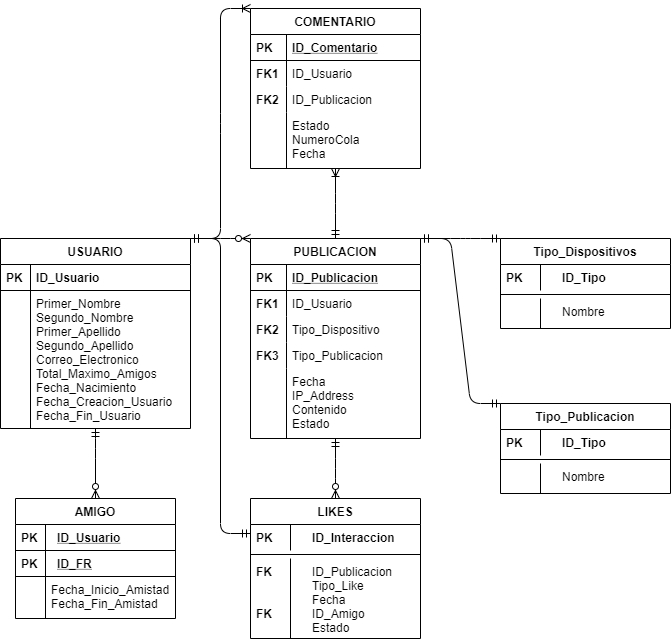

The diagram above was exported from draw.io. Its source (the exported page's mxGraphModel, read from the mxfile embedded in the PNG):
<mxGraphModel dx="1264" dy="1761" grid="1" gridSize="10" guides="1" tooltips="1" connect="1" arrows="1" fold="1" page="1" pageScale="1" pageWidth="827" pageHeight="1169" math="0" shadow="0">
  <root>
    <mxCell id="WIyWlLk6GJQsqaUBKTNV-0" />
    <mxCell id="WIyWlLk6GJQsqaUBKTNV-1" parent="WIyWlLk6GJQsqaUBKTNV-0" />
    <mxCell id="zkfFHV4jXpPFQw0GAbJ--51" value="USUARIO" style="swimlane;fontStyle=1;childLayout=stackLayout;horizontal=1;startSize=26;horizontalStack=0;resizeParent=1;resizeLast=0;collapsible=1;marginBottom=0;rounded=0;shadow=0;strokeWidth=1;" parent="WIyWlLk6GJQsqaUBKTNV-1" vertex="1">
      <mxGeometry x="70" y="100" width="190" height="190" as="geometry">
        <mxRectangle x="20" y="80" width="160" height="26" as="alternateBounds" />
      </mxGeometry>
    </mxCell>
    <mxCell id="Q8vYK99Gj0L9APUSYE5T-2" value="ID_Usuario" style="shape=partialRectangle;top=0;left=0;right=0;bottom=1;align=left;verticalAlign=top;fillColor=none;spacingLeft=34;spacingRight=4;overflow=hidden;rotatable=0;points=[[0,0.5],[1,0.5]];portConstraint=eastwest;dropTarget=0;fontSize=12;fontStyle=1" parent="zkfFHV4jXpPFQw0GAbJ--51" vertex="1">
      <mxGeometry y="26" width="190" height="26" as="geometry" />
    </mxCell>
    <mxCell id="Q8vYK99Gj0L9APUSYE5T-3" value="PK" style="shape=partialRectangle;top=0;left=0;bottom=0;fillColor=none;align=left;verticalAlign=top;spacingLeft=4;spacingRight=4;overflow=hidden;rotatable=0;points=[];portConstraint=eastwest;part=1;fontSize=12;fontStyle=1" parent="Q8vYK99Gj0L9APUSYE5T-2" vertex="1" connectable="0">
      <mxGeometry width="30" height="26" as="geometry" />
    </mxCell>
    <mxCell id="Q8vYK99Gj0L9APUSYE5T-4" value="Primer_Nombre&#10;Segundo_Nombre&#10;Primer_Apellido&#10;Segundo_Apellido&#10;Correo_Electronico&#10;Total_Maximo_Amigos&#10;Fecha_Nacimiento&#10;Fecha_Creacion_Usuario&#10;Fecha_Fin_Usuario" style="shape=partialRectangle;top=0;left=0;right=0;bottom=0;align=left;verticalAlign=top;fillColor=none;spacingLeft=34;spacingRight=4;overflow=hidden;rotatable=0;points=[[0,0.5],[1,0.5]];portConstraint=eastwest;dropTarget=0;fontSize=12;" parent="zkfFHV4jXpPFQw0GAbJ--51" vertex="1">
      <mxGeometry y="52" width="190" height="138" as="geometry" />
    </mxCell>
    <mxCell id="Q8vYK99Gj0L9APUSYE5T-5" value="" style="shape=partialRectangle;top=0;left=0;bottom=0;fillColor=none;align=left;verticalAlign=top;spacingLeft=4;spacingRight=4;overflow=hidden;rotatable=0;points=[];portConstraint=eastwest;part=1;fontSize=12;" parent="Q8vYK99Gj0L9APUSYE5T-4" vertex="1" connectable="0">
      <mxGeometry width="30" height="138" as="geometry" />
    </mxCell>
    <mxCell id="zkfFHV4jXpPFQw0GAbJ--56" value="AMIGO" style="swimlane;fontStyle=1;childLayout=stackLayout;horizontal=1;startSize=26;horizontalStack=0;resizeParent=1;resizeLast=0;collapsible=1;marginBottom=0;rounded=0;shadow=0;strokeWidth=1;" parent="WIyWlLk6GJQsqaUBKTNV-1" vertex="1">
      <mxGeometry x="85" y="360" width="160" height="120" as="geometry">
        <mxRectangle x="260" y="80" width="160" height="26" as="alternateBounds" />
      </mxGeometry>
    </mxCell>
    <mxCell id="zkfFHV4jXpPFQw0GAbJ--57" value="ID_Usuario" style="shape=partialRectangle;top=0;left=0;right=0;bottom=1;align=left;verticalAlign=top;fillColor=none;spacingLeft=40;spacingRight=4;overflow=hidden;rotatable=0;points=[[0,0.5],[1,0.5]];portConstraint=eastwest;dropTarget=0;rounded=0;shadow=0;strokeWidth=1;fontStyle=5" parent="zkfFHV4jXpPFQw0GAbJ--56" vertex="1">
      <mxGeometry y="26" width="160" height="26" as="geometry" />
    </mxCell>
    <mxCell id="zkfFHV4jXpPFQw0GAbJ--58" value="PK" style="shape=partialRectangle;top=0;left=0;bottom=0;fillColor=none;align=left;verticalAlign=top;spacingLeft=4;spacingRight=4;overflow=hidden;rotatable=0;points=[];portConstraint=eastwest;part=1;fontStyle=1" parent="zkfFHV4jXpPFQw0GAbJ--57" vertex="1" connectable="0">
      <mxGeometry width="30" height="26" as="geometry" />
    </mxCell>
    <mxCell id="Q8vYK99Gj0L9APUSYE5T-12" value="ID_FR" style="shape=partialRectangle;top=0;left=0;right=0;bottom=1;align=left;verticalAlign=top;fillColor=none;spacingLeft=40;spacingRight=4;overflow=hidden;rotatable=0;points=[[0,0.5],[1,0.5]];portConstraint=eastwest;dropTarget=0;rounded=0;shadow=0;strokeWidth=1;fontStyle=5" parent="zkfFHV4jXpPFQw0GAbJ--56" vertex="1">
      <mxGeometry y="52" width="160" height="26" as="geometry" />
    </mxCell>
    <mxCell id="Q8vYK99Gj0L9APUSYE5T-13" value="PK" style="shape=partialRectangle;top=0;left=0;bottom=0;fillColor=none;align=left;verticalAlign=top;spacingLeft=4;spacingRight=4;overflow=hidden;rotatable=0;points=[];portConstraint=eastwest;part=1;fontStyle=1" parent="Q8vYK99Gj0L9APUSYE5T-12" vertex="1" connectable="0">
      <mxGeometry width="30" height="26" as="geometry" />
    </mxCell>
    <mxCell id="Q8vYK99Gj0L9APUSYE5T-14" value="Fecha_Inicio_Amistad&#10;Fecha_Fin_Amistad" style="shape=partialRectangle;top=0;left=0;right=0;bottom=0;align=left;verticalAlign=top;fillColor=none;spacingLeft=34;spacingRight=4;overflow=hidden;rotatable=0;points=[[0,0.5],[1,0.5]];portConstraint=eastwest;dropTarget=0;fontSize=12;" parent="zkfFHV4jXpPFQw0GAbJ--56" vertex="1">
      <mxGeometry y="78" width="160" height="42" as="geometry" />
    </mxCell>
    <mxCell id="Q8vYK99Gj0L9APUSYE5T-15" value="" style="shape=partialRectangle;top=0;left=0;bottom=0;fillColor=none;align=left;verticalAlign=top;spacingLeft=4;spacingRight=4;overflow=hidden;rotatable=0;points=[];portConstraint=eastwest;part=1;fontSize=12;" parent="Q8vYK99Gj0L9APUSYE5T-14" vertex="1" connectable="0">
      <mxGeometry width="30" height="42" as="geometry" />
    </mxCell>
    <mxCell id="zkfFHV4jXpPFQw0GAbJ--64" value="PUBLICACION" style="swimlane;fontStyle=1;childLayout=stackLayout;horizontal=1;startSize=26;horizontalStack=0;resizeParent=1;resizeLast=0;collapsible=1;marginBottom=0;rounded=0;shadow=0;strokeWidth=1;" parent="WIyWlLk6GJQsqaUBKTNV-1" vertex="1">
      <mxGeometry x="320" y="100" width="170" height="200" as="geometry">
        <mxRectangle x="260" y="270" width="160" height="26" as="alternateBounds" />
      </mxGeometry>
    </mxCell>
    <mxCell id="zkfFHV4jXpPFQw0GAbJ--65" value="ID_Publicacion" style="shape=partialRectangle;top=0;left=0;right=0;bottom=1;align=left;verticalAlign=top;fillColor=none;spacingLeft=40;spacingRight=4;overflow=hidden;rotatable=0;points=[[0,0.5],[1,0.5]];portConstraint=eastwest;dropTarget=0;rounded=0;shadow=0;strokeWidth=1;fontStyle=5" parent="zkfFHV4jXpPFQw0GAbJ--64" vertex="1">
      <mxGeometry y="26" width="170" height="26" as="geometry" />
    </mxCell>
    <mxCell id="zkfFHV4jXpPFQw0GAbJ--66" value="PK" style="shape=partialRectangle;top=0;left=0;bottom=0;fillColor=none;align=left;verticalAlign=top;spacingLeft=4;spacingRight=4;overflow=hidden;rotatable=0;points=[];portConstraint=eastwest;part=1;fontStyle=1" parent="zkfFHV4jXpPFQw0GAbJ--65" vertex="1" connectable="0">
      <mxGeometry width="36" height="26" as="geometry" />
    </mxCell>
    <mxCell id="zkfFHV4jXpPFQw0GAbJ--67" value="ID_Usuario" style="shape=partialRectangle;top=0;left=0;right=0;bottom=0;align=left;verticalAlign=top;fillColor=none;spacingLeft=40;spacingRight=4;overflow=hidden;rotatable=0;points=[[0,0.5],[1,0.5]];portConstraint=eastwest;dropTarget=0;rounded=0;shadow=0;strokeWidth=1;" parent="zkfFHV4jXpPFQw0GAbJ--64" vertex="1">
      <mxGeometry y="52" width="170" height="26" as="geometry" />
    </mxCell>
    <mxCell id="zkfFHV4jXpPFQw0GAbJ--68" value="FK1" style="shape=partialRectangle;top=0;left=0;bottom=0;fillColor=none;align=left;verticalAlign=top;spacingLeft=4;spacingRight=4;overflow=hidden;rotatable=0;points=[];portConstraint=eastwest;part=1;fontStyle=1" parent="zkfFHV4jXpPFQw0GAbJ--67" vertex="1" connectable="0">
      <mxGeometry width="36" height="26" as="geometry" />
    </mxCell>
    <mxCell id="Q8vYK99Gj0L9APUSYE5T-16" value="Tipo_Dispositivo" style="shape=partialRectangle;top=0;left=0;right=0;bottom=0;align=left;verticalAlign=top;fillColor=none;spacingLeft=40;spacingRight=4;overflow=hidden;rotatable=0;points=[[0,0.5],[1,0.5]];portConstraint=eastwest;dropTarget=0;rounded=0;shadow=0;strokeWidth=1;" parent="zkfFHV4jXpPFQw0GAbJ--64" vertex="1">
      <mxGeometry y="78" width="170" height="26" as="geometry" />
    </mxCell>
    <mxCell id="Q8vYK99Gj0L9APUSYE5T-17" value="FK2" style="shape=partialRectangle;top=0;left=0;bottom=0;fillColor=none;align=left;verticalAlign=top;spacingLeft=4;spacingRight=4;overflow=hidden;rotatable=0;points=[];portConstraint=eastwest;part=1;fontStyle=1" parent="Q8vYK99Gj0L9APUSYE5T-16" vertex="1" connectable="0">
      <mxGeometry width="36" height="26" as="geometry" />
    </mxCell>
    <mxCell id="Q8vYK99Gj0L9APUSYE5T-18" value="Tipo_Publicacion" style="shape=partialRectangle;top=0;left=0;right=0;bottom=0;align=left;verticalAlign=top;fillColor=none;spacingLeft=40;spacingRight=4;overflow=hidden;rotatable=0;points=[[0,0.5],[1,0.5]];portConstraint=eastwest;dropTarget=0;rounded=0;shadow=0;strokeWidth=1;" parent="zkfFHV4jXpPFQw0GAbJ--64" vertex="1">
      <mxGeometry y="104" width="170" height="26" as="geometry" />
    </mxCell>
    <mxCell id="Q8vYK99Gj0L9APUSYE5T-19" value="FK3" style="shape=partialRectangle;top=0;left=0;bottom=0;fillColor=none;align=left;verticalAlign=top;spacingLeft=4;spacingRight=4;overflow=hidden;rotatable=0;points=[];portConstraint=eastwest;part=1;fontStyle=1" parent="Q8vYK99Gj0L9APUSYE5T-18" vertex="1" connectable="0">
      <mxGeometry width="36" height="26" as="geometry" />
    </mxCell>
    <mxCell id="zkfFHV4jXpPFQw0GAbJ--69" value="Fecha&#10;IP_Address&#10;Contenido&#10;Estado" style="shape=partialRectangle;top=0;left=0;right=0;bottom=0;align=left;verticalAlign=top;fillColor=none;spacingLeft=40;spacingRight=4;overflow=hidden;rotatable=0;points=[[0,0.5],[1,0.5]];portConstraint=eastwest;dropTarget=0;rounded=0;shadow=0;strokeWidth=1;" parent="zkfFHV4jXpPFQw0GAbJ--64" vertex="1">
      <mxGeometry y="130" width="170" height="70" as="geometry" />
    </mxCell>
    <mxCell id="zkfFHV4jXpPFQw0GAbJ--70" value="" style="shape=partialRectangle;top=0;left=0;bottom=0;fillColor=none;align=left;verticalAlign=top;spacingLeft=4;spacingRight=4;overflow=hidden;rotatable=0;points=[];portConstraint=eastwest;part=1;" parent="zkfFHV4jXpPFQw0GAbJ--69" vertex="1" connectable="0">
      <mxGeometry width="36" height="70" as="geometry" />
    </mxCell>
    <mxCell id="Q8vYK99Gj0L9APUSYE5T-20" value="LIKES" style="swimlane;fontStyle=1;childLayout=stackLayout;horizontal=1;startSize=26;horizontalStack=0;resizeParent=1;resizeLast=0;collapsible=1;marginBottom=0;rounded=0;shadow=0;strokeWidth=1;" parent="WIyWlLk6GJQsqaUBKTNV-1" vertex="1">
      <mxGeometry x="320" y="360" width="170" height="140" as="geometry">
        <mxRectangle x="260" y="80" width="160" height="26" as="alternateBounds" />
      </mxGeometry>
    </mxCell>
    <mxCell id="Q8vYK99Gj0L9APUSYE5T-29" value="ID_Interaccion" style="shape=partialRectangle;top=0;left=0;right=0;bottom=0;align=left;verticalAlign=top;fillColor=none;spacingLeft=60;spacingRight=4;overflow=hidden;rotatable=0;points=[[0,0.5],[1,0.5]];portConstraint=eastwest;dropTarget=0;fontSize=12;fontStyle=1" parent="Q8vYK99Gj0L9APUSYE5T-20" vertex="1">
      <mxGeometry y="26" width="170" height="26" as="geometry" />
    </mxCell>
    <mxCell id="Q8vYK99Gj0L9APUSYE5T-30" value="PK" style="shape=partialRectangle;fontStyle=1;top=0;left=0;bottom=0;fillColor=none;align=left;verticalAlign=top;spacingLeft=4;spacingRight=4;overflow=hidden;rotatable=0;points=[];portConstraint=eastwest;part=1;fontSize=12;" parent="Q8vYK99Gj0L9APUSYE5T-29" vertex="1" connectable="0">
      <mxGeometry width="40" height="26" as="geometry" />
    </mxCell>
    <mxCell id="Q8vYK99Gj0L9APUSYE5T-31" value="" style="line;strokeWidth=1;fillColor=none;align=left;verticalAlign=middle;spacingTop=-1;spacingLeft=3;spacingRight=3;rotatable=0;labelPosition=right;points=[];portConstraint=eastwest;fontSize=12;" parent="Q8vYK99Gj0L9APUSYE5T-20" vertex="1">
      <mxGeometry y="52" width="170" height="8" as="geometry" />
    </mxCell>
    <mxCell id="Q8vYK99Gj0L9APUSYE5T-32" value="ID_Publicacion&#10;Tipo_Like&#10;Fecha&#10;ID_Amigo&#10;Estado" style="shape=partialRectangle;top=0;left=0;right=0;bottom=0;align=left;verticalAlign=top;fillColor=none;spacingLeft=60;spacingRight=4;overflow=hidden;rotatable=0;points=[[0,0.5],[1,0.5]];portConstraint=eastwest;dropTarget=0;fontSize=12;" parent="Q8vYK99Gj0L9APUSYE5T-20" vertex="1">
      <mxGeometry y="60" width="170" height="80" as="geometry" />
    </mxCell>
    <mxCell id="Q8vYK99Gj0L9APUSYE5T-33" value="FK&#10;&#10;&#10;FK" style="shape=partialRectangle;fontStyle=1;top=0;left=0;bottom=0;fillColor=none;align=left;verticalAlign=top;spacingLeft=4;spacingRight=4;overflow=hidden;rotatable=0;points=[];portConstraint=eastwest;part=1;fontSize=12;" parent="Q8vYK99Gj0L9APUSYE5T-32" vertex="1" connectable="0">
      <mxGeometry width="40" height="80" as="geometry" />
    </mxCell>
    <mxCell id="Q8vYK99Gj0L9APUSYE5T-42" value="Tipo_Publicacion" style="swimlane;fontStyle=1;childLayout=stackLayout;horizontal=1;startSize=26;horizontalStack=0;resizeParent=1;resizeLast=0;collapsible=1;marginBottom=0;rounded=0;shadow=0;strokeWidth=1;" parent="WIyWlLk6GJQsqaUBKTNV-1" vertex="1">
      <mxGeometry x="570" y="265" width="170" height="90" as="geometry">
        <mxRectangle x="260" y="80" width="160" height="26" as="alternateBounds" />
      </mxGeometry>
    </mxCell>
    <mxCell id="Q8vYK99Gj0L9APUSYE5T-43" value="ID_Tipo" style="shape=partialRectangle;top=0;left=0;right=0;bottom=0;align=left;verticalAlign=top;fillColor=none;spacingLeft=60;spacingRight=4;overflow=hidden;rotatable=0;points=[[0,0.5],[1,0.5]];portConstraint=eastwest;dropTarget=0;fontSize=12;fontStyle=1" parent="Q8vYK99Gj0L9APUSYE5T-42" vertex="1">
      <mxGeometry y="26" width="170" height="26" as="geometry" />
    </mxCell>
    <mxCell id="Q8vYK99Gj0L9APUSYE5T-44" value="PK" style="shape=partialRectangle;fontStyle=1;top=0;left=0;bottom=0;fillColor=none;align=left;verticalAlign=top;spacingLeft=4;spacingRight=4;overflow=hidden;rotatable=0;points=[];portConstraint=eastwest;part=1;fontSize=12;" parent="Q8vYK99Gj0L9APUSYE5T-43" vertex="1" connectable="0">
      <mxGeometry width="40" height="26" as="geometry" />
    </mxCell>
    <mxCell id="Q8vYK99Gj0L9APUSYE5T-45" value="" style="line;strokeWidth=1;fillColor=none;align=left;verticalAlign=middle;spacingTop=-1;spacingLeft=3;spacingRight=3;rotatable=0;labelPosition=right;points=[];portConstraint=eastwest;fontSize=12;" parent="Q8vYK99Gj0L9APUSYE5T-42" vertex="1">
      <mxGeometry y="52" width="170" height="8" as="geometry" />
    </mxCell>
    <mxCell id="Q8vYK99Gj0L9APUSYE5T-46" value="Nombre" style="shape=partialRectangle;top=0;left=0;right=0;bottom=0;align=left;verticalAlign=top;fillColor=none;spacingLeft=60;spacingRight=4;overflow=hidden;rotatable=0;points=[[0,0.5],[1,0.5]];portConstraint=eastwest;dropTarget=0;fontSize=12;" parent="Q8vYK99Gj0L9APUSYE5T-42" vertex="1">
      <mxGeometry y="60" width="170" height="30" as="geometry" />
    </mxCell>
    <mxCell id="Q8vYK99Gj0L9APUSYE5T-47" value="" style="shape=partialRectangle;fontStyle=1;top=0;left=0;bottom=0;fillColor=none;align=left;verticalAlign=top;spacingLeft=4;spacingRight=4;overflow=hidden;rotatable=0;points=[];portConstraint=eastwest;part=1;fontSize=12;" parent="Q8vYK99Gj0L9APUSYE5T-46" vertex="1" connectable="0">
      <mxGeometry width="40" height="30" as="geometry" />
    </mxCell>
    <mxCell id="Q8vYK99Gj0L9APUSYE5T-48" value="Tipo_Dispositivos" style="swimlane;fontStyle=1;childLayout=stackLayout;horizontal=1;startSize=26;horizontalStack=0;resizeParent=1;resizeLast=0;collapsible=1;marginBottom=0;rounded=0;shadow=0;strokeWidth=1;" parent="WIyWlLk6GJQsqaUBKTNV-1" vertex="1">
      <mxGeometry x="570" y="100" width="170" height="90" as="geometry">
        <mxRectangle x="260" y="80" width="160" height="26" as="alternateBounds" />
      </mxGeometry>
    </mxCell>
    <mxCell id="Q8vYK99Gj0L9APUSYE5T-49" value="ID_Tipo" style="shape=partialRectangle;top=0;left=0;right=0;bottom=0;align=left;verticalAlign=top;fillColor=none;spacingLeft=60;spacingRight=4;overflow=hidden;rotatable=0;points=[[0,0.5],[1,0.5]];portConstraint=eastwest;dropTarget=0;fontSize=12;fontStyle=1" parent="Q8vYK99Gj0L9APUSYE5T-48" vertex="1">
      <mxGeometry y="26" width="170" height="26" as="geometry" />
    </mxCell>
    <mxCell id="Q8vYK99Gj0L9APUSYE5T-50" value="PK" style="shape=partialRectangle;fontStyle=1;top=0;left=0;bottom=0;fillColor=none;align=left;verticalAlign=top;spacingLeft=4;spacingRight=4;overflow=hidden;rotatable=0;points=[];portConstraint=eastwest;part=1;fontSize=12;" parent="Q8vYK99Gj0L9APUSYE5T-49" vertex="1" connectable="0">
      <mxGeometry width="40" height="26" as="geometry" />
    </mxCell>
    <mxCell id="Q8vYK99Gj0L9APUSYE5T-51" value="" style="line;strokeWidth=1;fillColor=none;align=left;verticalAlign=middle;spacingTop=-1;spacingLeft=3;spacingRight=3;rotatable=0;labelPosition=right;points=[];portConstraint=eastwest;fontSize=12;" parent="Q8vYK99Gj0L9APUSYE5T-48" vertex="1">
      <mxGeometry y="52" width="170" height="8" as="geometry" />
    </mxCell>
    <mxCell id="Q8vYK99Gj0L9APUSYE5T-52" value="Nombre" style="shape=partialRectangle;top=0;left=0;right=0;bottom=0;align=left;verticalAlign=top;fillColor=none;spacingLeft=60;spacingRight=4;overflow=hidden;rotatable=0;points=[[0,0.5],[1,0.5]];portConstraint=eastwest;dropTarget=0;fontSize=12;" parent="Q8vYK99Gj0L9APUSYE5T-48" vertex="1">
      <mxGeometry y="60" width="170" height="30" as="geometry" />
    </mxCell>
    <mxCell id="Q8vYK99Gj0L9APUSYE5T-53" value="" style="shape=partialRectangle;fontStyle=1;top=0;left=0;bottom=0;fillColor=none;align=left;verticalAlign=top;spacingLeft=4;spacingRight=4;overflow=hidden;rotatable=0;points=[];portConstraint=eastwest;part=1;fontSize=12;" parent="Q8vYK99Gj0L9APUSYE5T-52" vertex="1" connectable="0">
      <mxGeometry width="40" height="30" as="geometry" />
    </mxCell>
    <mxCell id="Q8vYK99Gj0L9APUSYE5T-54" value="COMENTARIO" style="swimlane;fontStyle=1;childLayout=stackLayout;horizontal=1;startSize=26;horizontalStack=0;resizeParent=1;resizeLast=0;collapsible=1;marginBottom=0;rounded=0;shadow=0;strokeWidth=1;" parent="WIyWlLk6GJQsqaUBKTNV-1" vertex="1">
      <mxGeometry x="320" y="-130" width="170" height="160" as="geometry">
        <mxRectangle x="260" y="270" width="160" height="26" as="alternateBounds" />
      </mxGeometry>
    </mxCell>
    <mxCell id="Q8vYK99Gj0L9APUSYE5T-55" value="ID_Comentario" style="shape=partialRectangle;top=0;left=0;right=0;bottom=1;align=left;verticalAlign=top;fillColor=none;spacingLeft=40;spacingRight=4;overflow=hidden;rotatable=0;points=[[0,0.5],[1,0.5]];portConstraint=eastwest;dropTarget=0;rounded=0;shadow=0;strokeWidth=1;fontStyle=5" parent="Q8vYK99Gj0L9APUSYE5T-54" vertex="1">
      <mxGeometry y="26" width="170" height="26" as="geometry" />
    </mxCell>
    <mxCell id="Q8vYK99Gj0L9APUSYE5T-56" value="PK" style="shape=partialRectangle;top=0;left=0;bottom=0;fillColor=none;align=left;verticalAlign=top;spacingLeft=4;spacingRight=4;overflow=hidden;rotatable=0;points=[];portConstraint=eastwest;part=1;fontStyle=1" parent="Q8vYK99Gj0L9APUSYE5T-55" vertex="1" connectable="0">
      <mxGeometry width="36" height="26" as="geometry" />
    </mxCell>
    <mxCell id="Q8vYK99Gj0L9APUSYE5T-57" value="ID_Usuario" style="shape=partialRectangle;top=0;left=0;right=0;bottom=0;align=left;verticalAlign=top;fillColor=none;spacingLeft=40;spacingRight=4;overflow=hidden;rotatable=0;points=[[0,0.5],[1,0.5]];portConstraint=eastwest;dropTarget=0;rounded=0;shadow=0;strokeWidth=1;" parent="Q8vYK99Gj0L9APUSYE5T-54" vertex="1">
      <mxGeometry y="52" width="170" height="26" as="geometry" />
    </mxCell>
    <mxCell id="Q8vYK99Gj0L9APUSYE5T-58" value="FK1" style="shape=partialRectangle;top=0;left=0;bottom=0;fillColor=none;align=left;verticalAlign=top;spacingLeft=4;spacingRight=4;overflow=hidden;rotatable=0;points=[];portConstraint=eastwest;part=1;fontStyle=1" parent="Q8vYK99Gj0L9APUSYE5T-57" vertex="1" connectable="0">
      <mxGeometry width="36" height="26" as="geometry" />
    </mxCell>
    <mxCell id="Q8vYK99Gj0L9APUSYE5T-59" value="ID_Publicacion" style="shape=partialRectangle;top=0;left=0;right=0;bottom=0;align=left;verticalAlign=top;fillColor=none;spacingLeft=40;spacingRight=4;overflow=hidden;rotatable=0;points=[[0,0.5],[1,0.5]];portConstraint=eastwest;dropTarget=0;rounded=0;shadow=0;strokeWidth=1;" parent="Q8vYK99Gj0L9APUSYE5T-54" vertex="1">
      <mxGeometry y="78" width="170" height="26" as="geometry" />
    </mxCell>
    <mxCell id="Q8vYK99Gj0L9APUSYE5T-60" value="FK2" style="shape=partialRectangle;top=0;left=0;bottom=0;fillColor=none;align=left;verticalAlign=top;spacingLeft=4;spacingRight=4;overflow=hidden;rotatable=0;points=[];portConstraint=eastwest;part=1;fontStyle=1" parent="Q8vYK99Gj0L9APUSYE5T-59" vertex="1" connectable="0">
      <mxGeometry width="36" height="26" as="geometry" />
    </mxCell>
    <mxCell id="Q8vYK99Gj0L9APUSYE5T-63" value="Estado&#10;NumeroCola&#10;Fecha" style="shape=partialRectangle;top=0;left=0;right=0;bottom=0;align=left;verticalAlign=top;fillColor=none;spacingLeft=40;spacingRight=4;overflow=hidden;rotatable=0;points=[[0,0.5],[1,0.5]];portConstraint=eastwest;dropTarget=0;rounded=0;shadow=0;strokeWidth=1;" parent="Q8vYK99Gj0L9APUSYE5T-54" vertex="1">
      <mxGeometry y="104" width="170" height="56" as="geometry" />
    </mxCell>
    <mxCell id="Q8vYK99Gj0L9APUSYE5T-64" value="" style="shape=partialRectangle;top=0;left=0;bottom=0;fillColor=none;align=left;verticalAlign=top;spacingLeft=4;spacingRight=4;overflow=hidden;rotatable=0;points=[];portConstraint=eastwest;part=1;" parent="Q8vYK99Gj0L9APUSYE5T-63" vertex="1" connectable="0">
      <mxGeometry width="36" height="56" as="geometry" />
    </mxCell>
    <mxCell id="Q8vYK99Gj0L9APUSYE5T-65" value="" style="edgeStyle=entityRelationEdgeStyle;fontSize=12;html=1;endArrow=ERzeroToMany;startArrow=ERmandOne;exitX=1;exitY=0;exitDx=0;exitDy=0;entryX=0;entryY=0;entryDx=0;entryDy=0;" parent="WIyWlLk6GJQsqaUBKTNV-1" source="zkfFHV4jXpPFQw0GAbJ--51" target="zkfFHV4jXpPFQw0GAbJ--64" edge="1">
      <mxGeometry width="100" height="100" relative="1" as="geometry">
        <mxPoint x="290" y="390" as="sourcePoint" />
        <mxPoint x="390" y="290" as="targetPoint" />
      </mxGeometry>
    </mxCell>
    <mxCell id="Q8vYK99Gj0L9APUSYE5T-66" value="" style="edgeStyle=elbowEdgeStyle;fontSize=12;html=1;endArrow=ERzeroToMany;startArrow=ERmandOne;entryX=0.5;entryY=0;entryDx=0;entryDy=0;elbow=vertical;" parent="WIyWlLk6GJQsqaUBKTNV-1" source="Q8vYK99Gj0L9APUSYE5T-4" target="zkfFHV4jXpPFQw0GAbJ--56" edge="1">
      <mxGeometry width="100" height="100" relative="1" as="geometry">
        <mxPoint x="270" y="110" as="sourcePoint" />
        <mxPoint x="420" y="150" as="targetPoint" />
        <Array as="points">
          <mxPoint x="165" y="310" />
          <mxPoint x="150" y="330" />
        </Array>
      </mxGeometry>
    </mxCell>
    <mxCell id="Q8vYK99Gj0L9APUSYE5T-67" value="" style="edgeStyle=elbowEdgeStyle;fontSize=12;html=1;endArrow=ERzeroToMany;startArrow=ERmandOne;entryX=0.5;entryY=0;entryDx=0;entryDy=0;elbow=vertical;" parent="WIyWlLk6GJQsqaUBKTNV-1" source="zkfFHV4jXpPFQw0GAbJ--69" target="Q8vYK99Gj0L9APUSYE5T-20" edge="1">
      <mxGeometry width="100" height="100" relative="1" as="geometry">
        <mxPoint x="485" y="310" as="sourcePoint" />
        <mxPoint x="420" y="110" as="targetPoint" />
      </mxGeometry>
    </mxCell>
    <mxCell id="Q8vYK99Gj0L9APUSYE5T-68" value="" style="edgeStyle=entityRelationEdgeStyle;fontSize=12;html=1;endArrow=ERmandOne;startArrow=ERmandOne;entryX=0;entryY=0;entryDx=0;entryDy=0;exitX=1;exitY=0;exitDx=0;exitDy=0;" parent="WIyWlLk6GJQsqaUBKTNV-1" source="zkfFHV4jXpPFQw0GAbJ--64" target="Q8vYK99Gj0L9APUSYE5T-42" edge="1">
      <mxGeometry width="100" height="100" relative="1" as="geometry">
        <mxPoint x="30" y="610" as="sourcePoint" />
        <mxPoint x="130" y="510" as="targetPoint" />
      </mxGeometry>
    </mxCell>
    <mxCell id="Q8vYK99Gj0L9APUSYE5T-69" value="" style="edgeStyle=entityRelationEdgeStyle;fontSize=12;html=1;endArrow=ERmandOne;startArrow=ERmandOne;entryX=0;entryY=0;entryDx=0;entryDy=0;exitX=1;exitY=0;exitDx=0;exitDy=0;" parent="WIyWlLk6GJQsqaUBKTNV-1" source="zkfFHV4jXpPFQw0GAbJ--64" target="Q8vYK99Gj0L9APUSYE5T-48" edge="1">
      <mxGeometry width="100" height="100" relative="1" as="geometry">
        <mxPoint x="590" y="110" as="sourcePoint" />
        <mxPoint x="720" y="340" as="targetPoint" />
      </mxGeometry>
    </mxCell>
    <mxCell id="Q8vYK99Gj0L9APUSYE5T-70" value="" style="edgeStyle=entityRelationEdgeStyle;fontSize=12;html=1;endArrow=ERoneToMany;startArrow=ERmandOne;exitX=1;exitY=0;exitDx=0;exitDy=0;entryX=0;entryY=0;entryDx=0;entryDy=0;" parent="WIyWlLk6GJQsqaUBKTNV-1" source="zkfFHV4jXpPFQw0GAbJ--51" target="Q8vYK99Gj0L9APUSYE5T-54" edge="1">
      <mxGeometry width="100" height="100" relative="1" as="geometry">
        <mxPoint x="190" as="sourcePoint" />
        <mxPoint x="290" y="-100" as="targetPoint" />
      </mxGeometry>
    </mxCell>
    <mxCell id="Q8vYK99Gj0L9APUSYE5T-71" value="" style="edgeStyle=entityRelationEdgeStyle;fontSize=12;html=1;endArrow=ERmandOne;startArrow=ERmandOne;entryX=0;entryY=0.25;entryDx=0;entryDy=0;exitX=1;exitY=0;exitDx=0;exitDy=0;" parent="WIyWlLk6GJQsqaUBKTNV-1" source="zkfFHV4jXpPFQw0GAbJ--51" target="Q8vYK99Gj0L9APUSYE5T-20" edge="1">
      <mxGeometry width="100" height="100" relative="1" as="geometry">
        <mxPoint x="590" y="110" as="sourcePoint" />
        <mxPoint x="720" y="275" as="targetPoint" />
      </mxGeometry>
    </mxCell>
    <mxCell id="Q8vYK99Gj0L9APUSYE5T-72" value="" style="edgeStyle=elbowEdgeStyle;fontSize=12;html=1;endArrow=ERoneToMany;startArrow=ERmandOne;exitX=0.5;exitY=0;exitDx=0;exitDy=0;elbow=vertical;" parent="WIyWlLk6GJQsqaUBKTNV-1" source="zkfFHV4jXpPFQw0GAbJ--64" target="Q8vYK99Gj0L9APUSYE5T-63" edge="1">
      <mxGeometry width="100" height="100" relative="1" as="geometry">
        <mxPoint x="270" y="110" as="sourcePoint" />
        <mxPoint x="420" y="-140" as="targetPoint" />
      </mxGeometry>
    </mxCell>
  </root>
</mxGraphModel>